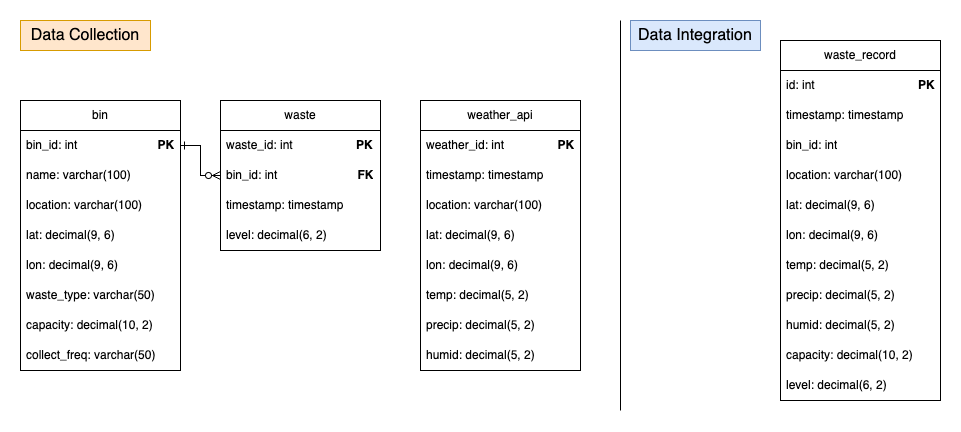

The diagram above was exported from draw.io. Its source (the exported page's mxGraphModel, read from the mxfile embedded in the PNG):
<mxGraphModel dx="884" dy="841" grid="1" gridSize="10" guides="1" tooltips="1" connect="1" arrows="1" fold="1" page="1" pageScale="1" pageWidth="850" pageHeight="1100" math="0" shadow="0" extFonts="Permanent Marker^https://fonts.googleapis.com/css?family=Permanent+Marker">
  <root>
    <mxCell id="0" />
    <mxCell id="1" parent="0" />
    <mxCell id="tk_Kj_VhLvUePHMCdVDU-50" value="weather_api" style="swimlane;fontStyle=0;childLayout=stackLayout;horizontal=1;startSize=30;horizontalStack=0;resizeParent=1;resizeParentMax=0;resizeLast=0;collapsible=1;marginBottom=0;whiteSpace=wrap;html=1;" parent="1" vertex="1">
      <mxGeometry x="440" y="100" width="160" height="270" as="geometry" />
    </mxCell>
    <mxCell id="tk_Kj_VhLvUePHMCdVDU-51" value="weather_id: int&amp;nbsp; &amp;nbsp; &amp;nbsp; &amp;nbsp; &amp;nbsp; &amp;nbsp; &amp;nbsp; &amp;nbsp; &lt;b&gt;PK&lt;/b&gt;" style="text;strokeColor=none;fillColor=none;align=left;verticalAlign=middle;spacingLeft=4;spacingRight=4;overflow=hidden;points=[[0,0.5],[1,0.5]];portConstraint=eastwest;rotatable=0;whiteSpace=wrap;html=1;" parent="tk_Kj_VhLvUePHMCdVDU-50" vertex="1">
      <mxGeometry y="30" width="160" height="30" as="geometry" />
    </mxCell>
    <mxCell id="tk_Kj_VhLvUePHMCdVDU-67" value="timestamp: timestamp" style="text;strokeColor=none;fillColor=none;align=left;verticalAlign=middle;spacingLeft=4;spacingRight=4;overflow=hidden;points=[[0,0.5],[1,0.5]];portConstraint=eastwest;rotatable=0;whiteSpace=wrap;html=1;" parent="tk_Kj_VhLvUePHMCdVDU-50" vertex="1">
      <mxGeometry y="60" width="160" height="30" as="geometry" />
    </mxCell>
    <mxCell id="PDhaxZ0gzxdiiEyBkxJw-1" value="location: varchar(100)" style="text;strokeColor=none;fillColor=none;align=left;verticalAlign=middle;spacingLeft=4;spacingRight=4;overflow=hidden;points=[[0,0.5],[1,0.5]];portConstraint=eastwest;rotatable=0;whiteSpace=wrap;html=1;" parent="tk_Kj_VhLvUePHMCdVDU-50" vertex="1">
      <mxGeometry y="90" width="160" height="30" as="geometry" />
    </mxCell>
    <mxCell id="tk_Kj_VhLvUePHMCdVDU-52" value="lat: decimal(9, 6)" style="text;strokeColor=none;fillColor=none;align=left;verticalAlign=middle;spacingLeft=4;spacingRight=4;overflow=hidden;points=[[0,0.5],[1,0.5]];portConstraint=eastwest;rotatable=0;whiteSpace=wrap;html=1;" parent="tk_Kj_VhLvUePHMCdVDU-50" vertex="1">
      <mxGeometry y="120" width="160" height="30" as="geometry" />
    </mxCell>
    <mxCell id="tk_Kj_VhLvUePHMCdVDU-53" value="lon: decimal(9, 6)" style="text;strokeColor=none;fillColor=none;align=left;verticalAlign=middle;spacingLeft=4;spacingRight=4;overflow=hidden;points=[[0,0.5],[1,0.5]];portConstraint=eastwest;rotatable=0;whiteSpace=wrap;html=1;" parent="tk_Kj_VhLvUePHMCdVDU-50" vertex="1">
      <mxGeometry y="150" width="160" height="30" as="geometry" />
    </mxCell>
    <mxCell id="tk_Kj_VhLvUePHMCdVDU-70" value="temp: decimal(5, 2)" style="text;strokeColor=none;fillColor=none;align=left;verticalAlign=middle;spacingLeft=4;spacingRight=4;overflow=hidden;points=[[0,0.5],[1,0.5]];portConstraint=eastwest;rotatable=0;whiteSpace=wrap;html=1;" parent="tk_Kj_VhLvUePHMCdVDU-50" vertex="1">
      <mxGeometry y="180" width="160" height="30" as="geometry" />
    </mxCell>
    <mxCell id="tk_Kj_VhLvUePHMCdVDU-71" value="precip: decimal(5, 2)" style="text;strokeColor=none;fillColor=none;align=left;verticalAlign=middle;spacingLeft=4;spacingRight=4;overflow=hidden;points=[[0,0.5],[1,0.5]];portConstraint=eastwest;rotatable=0;whiteSpace=wrap;html=1;" parent="tk_Kj_VhLvUePHMCdVDU-50" vertex="1">
      <mxGeometry y="210" width="160" height="30" as="geometry" />
    </mxCell>
    <mxCell id="tk_Kj_VhLvUePHMCdVDU-72" value="humid: decimal(5, 2)" style="text;strokeColor=none;fillColor=none;align=left;verticalAlign=middle;spacingLeft=4;spacingRight=4;overflow=hidden;points=[[0,0.5],[1,0.5]];portConstraint=eastwest;rotatable=0;whiteSpace=wrap;html=1;" parent="tk_Kj_VhLvUePHMCdVDU-50" vertex="1">
      <mxGeometry y="240" width="160" height="30" as="geometry" />
    </mxCell>
    <mxCell id="tk_Kj_VhLvUePHMCdVDU-54" value="bin" style="swimlane;fontStyle=0;childLayout=stackLayout;horizontal=1;startSize=30;horizontalStack=0;resizeParent=1;resizeParentMax=0;resizeLast=0;collapsible=1;marginBottom=0;whiteSpace=wrap;html=1;" parent="1" vertex="1">
      <mxGeometry x="40" y="100" width="160" height="270" as="geometry" />
    </mxCell>
    <mxCell id="tk_Kj_VhLvUePHMCdVDU-55" value="bin_id: int&amp;nbsp; &amp;nbsp; &amp;nbsp; &amp;nbsp; &amp;nbsp; &amp;nbsp; &amp;nbsp; &amp;nbsp; &amp;nbsp; &amp;nbsp; &amp;nbsp; &amp;nbsp; &lt;b&gt;PK&lt;/b&gt;" style="text;strokeColor=none;fillColor=none;align=left;verticalAlign=middle;spacingLeft=4;spacingRight=4;overflow=hidden;points=[[0,0.5],[1,0.5]];portConstraint=eastwest;rotatable=0;whiteSpace=wrap;html=1;" parent="tk_Kj_VhLvUePHMCdVDU-54" vertex="1">
      <mxGeometry y="30" width="160" height="30" as="geometry" />
    </mxCell>
    <mxCell id="PDhaxZ0gzxdiiEyBkxJw-2" value="name: varchar(100)" style="text;strokeColor=none;fillColor=none;align=left;verticalAlign=middle;spacingLeft=4;spacingRight=4;overflow=hidden;points=[[0,0.5],[1,0.5]];portConstraint=eastwest;rotatable=0;whiteSpace=wrap;html=1;" parent="tk_Kj_VhLvUePHMCdVDU-54" vertex="1">
      <mxGeometry y="60" width="160" height="30" as="geometry" />
    </mxCell>
    <mxCell id="tk_Kj_VhLvUePHMCdVDU-56" value="location: varchar(100)" style="text;strokeColor=none;fillColor=none;align=left;verticalAlign=middle;spacingLeft=4;spacingRight=4;overflow=hidden;points=[[0,0.5],[1,0.5]];portConstraint=eastwest;rotatable=0;whiteSpace=wrap;html=1;" parent="tk_Kj_VhLvUePHMCdVDU-54" vertex="1">
      <mxGeometry y="90" width="160" height="30" as="geometry" />
    </mxCell>
    <mxCell id="tk_Kj_VhLvUePHMCdVDU-68" value="lat: decimal(9, 6)" style="text;strokeColor=none;fillColor=none;align=left;verticalAlign=middle;spacingLeft=4;spacingRight=4;overflow=hidden;points=[[0,0.5],[1,0.5]];portConstraint=eastwest;rotatable=0;whiteSpace=wrap;html=1;" parent="tk_Kj_VhLvUePHMCdVDU-54" vertex="1">
      <mxGeometry y="120" width="160" height="30" as="geometry" />
    </mxCell>
    <mxCell id="tk_Kj_VhLvUePHMCdVDU-69" value="lon: decimal(9, 6)" style="text;strokeColor=none;fillColor=none;align=left;verticalAlign=middle;spacingLeft=4;spacingRight=4;overflow=hidden;points=[[0,0.5],[1,0.5]];portConstraint=eastwest;rotatable=0;whiteSpace=wrap;html=1;" parent="tk_Kj_VhLvUePHMCdVDU-54" vertex="1">
      <mxGeometry y="150" width="160" height="30" as="geometry" />
    </mxCell>
    <mxCell id="tk_Kj_VhLvUePHMCdVDU-63" value="waste_type: varchar(50)" style="text;strokeColor=none;fillColor=none;align=left;verticalAlign=middle;spacingLeft=4;spacingRight=4;overflow=hidden;points=[[0,0.5],[1,0.5]];portConstraint=eastwest;rotatable=0;whiteSpace=wrap;html=1;" parent="tk_Kj_VhLvUePHMCdVDU-54" vertex="1">
      <mxGeometry y="180" width="160" height="30" as="geometry" />
    </mxCell>
    <mxCell id="tk_Kj_VhLvUePHMCdVDU-57" value="capacity: decimal(10, 2)" style="text;strokeColor=none;fillColor=none;align=left;verticalAlign=middle;spacingLeft=4;spacingRight=4;overflow=hidden;points=[[0,0.5],[1,0.5]];portConstraint=eastwest;rotatable=0;whiteSpace=wrap;html=1;" parent="tk_Kj_VhLvUePHMCdVDU-54" vertex="1">
      <mxGeometry y="210" width="160" height="30" as="geometry" />
    </mxCell>
    <mxCell id="tk_Kj_VhLvUePHMCdVDU-62" value="collect_freq: varchar(50)" style="text;strokeColor=none;fillColor=none;align=left;verticalAlign=middle;spacingLeft=4;spacingRight=4;overflow=hidden;points=[[0,0.5],[1,0.5]];portConstraint=eastwest;rotatable=0;whiteSpace=wrap;html=1;" parent="tk_Kj_VhLvUePHMCdVDU-54" vertex="1">
      <mxGeometry y="240" width="160" height="30" as="geometry" />
    </mxCell>
    <mxCell id="tk_Kj_VhLvUePHMCdVDU-58" value="waste" style="swimlane;fontStyle=0;childLayout=stackLayout;horizontal=1;startSize=30;horizontalStack=0;resizeParent=1;resizeParentMax=0;resizeLast=0;collapsible=1;marginBottom=0;whiteSpace=wrap;html=1;" parent="1" vertex="1">
      <mxGeometry x="240" y="100" width="160" height="150" as="geometry" />
    </mxCell>
    <mxCell id="tk_Kj_VhLvUePHMCdVDU-59" value="waste_id: int&amp;nbsp; &amp;nbsp; &amp;nbsp; &amp;nbsp; &amp;nbsp; &amp;nbsp; &amp;nbsp; &amp;nbsp; &amp;nbsp; &amp;nbsp;&lt;b&gt;PK&lt;/b&gt;" style="text;strokeColor=none;fillColor=none;align=left;verticalAlign=middle;spacingLeft=4;spacingRight=4;overflow=hidden;points=[[0,0.5],[1,0.5]];portConstraint=eastwest;rotatable=0;whiteSpace=wrap;html=1;" parent="tk_Kj_VhLvUePHMCdVDU-58" vertex="1">
      <mxGeometry y="30" width="160" height="30" as="geometry" />
    </mxCell>
    <mxCell id="tk_Kj_VhLvUePHMCdVDU-60" value="bin_id: int&amp;nbsp; &amp;nbsp; &amp;nbsp; &amp;nbsp; &amp;nbsp; &amp;nbsp; &amp;nbsp; &amp;nbsp; &amp;nbsp; &amp;nbsp; &amp;nbsp; &amp;nbsp; &lt;b&gt;FK&lt;/b&gt;" style="text;strokeColor=none;fillColor=none;align=left;verticalAlign=middle;spacingLeft=4;spacingRight=4;overflow=hidden;points=[[0,0.5],[1,0.5]];portConstraint=eastwest;rotatable=0;whiteSpace=wrap;html=1;" parent="tk_Kj_VhLvUePHMCdVDU-58" vertex="1">
      <mxGeometry y="60" width="160" height="30" as="geometry" />
    </mxCell>
    <mxCell id="tk_Kj_VhLvUePHMCdVDU-61" value="timestamp: timestamp" style="text;strokeColor=none;fillColor=none;align=left;verticalAlign=middle;spacingLeft=4;spacingRight=4;overflow=hidden;points=[[0,0.5],[1,0.5]];portConstraint=eastwest;rotatable=0;whiteSpace=wrap;html=1;" parent="tk_Kj_VhLvUePHMCdVDU-58" vertex="1">
      <mxGeometry y="90" width="160" height="30" as="geometry" />
    </mxCell>
    <mxCell id="tk_Kj_VhLvUePHMCdVDU-65" value="level: decimal(6, 2)" style="text;strokeColor=none;fillColor=none;align=left;verticalAlign=middle;spacingLeft=4;spacingRight=4;overflow=hidden;points=[[0,0.5],[1,0.5]];portConstraint=eastwest;rotatable=0;whiteSpace=wrap;html=1;" parent="tk_Kj_VhLvUePHMCdVDU-58" vertex="1">
      <mxGeometry y="120" width="160" height="30" as="geometry" />
    </mxCell>
    <mxCell id="LqV1Nf5vB6hUg7DY60d--4" style="edgeStyle=orthogonalEdgeStyle;rounded=0;orthogonalLoop=1;jettySize=auto;html=1;exitX=1;exitY=0.5;exitDx=0;exitDy=0;entryX=0;entryY=0.5;entryDx=0;entryDy=0;endArrow=ERzeroToMany;endFill=0;startArrow=ERone;startFill=0;" parent="1" source="tk_Kj_VhLvUePHMCdVDU-55" target="tk_Kj_VhLvUePHMCdVDU-60" edge="1">
      <mxGeometry relative="1" as="geometry" />
    </mxCell>
    <mxCell id="h8rYAZZqfIDcT7aB2PxA-1" value="waste_record" style="swimlane;fontStyle=0;childLayout=stackLayout;horizontal=1;startSize=30;horizontalStack=0;resizeParent=1;resizeParentMax=0;resizeLast=0;collapsible=1;marginBottom=0;whiteSpace=wrap;html=1;" parent="1" vertex="1">
      <mxGeometry x="800" y="40" width="160" height="360" as="geometry" />
    </mxCell>
    <mxCell id="h8rYAZZqfIDcT7aB2PxA-2" value="id: int&amp;nbsp; &amp;nbsp; &amp;nbsp; &amp;nbsp; &amp;nbsp; &amp;nbsp; &amp;nbsp; &amp;nbsp; &amp;nbsp; &amp;nbsp; &amp;nbsp; &amp;nbsp; &amp;nbsp; &amp;nbsp; &amp;nbsp; &amp;nbsp;&lt;b&gt;PK&lt;/b&gt;" style="text;strokeColor=none;fillColor=none;align=left;verticalAlign=middle;spacingLeft=4;spacingRight=4;overflow=hidden;points=[[0,0.5],[1,0.5]];portConstraint=eastwest;rotatable=0;whiteSpace=wrap;html=1;" parent="h8rYAZZqfIDcT7aB2PxA-1" vertex="1">
      <mxGeometry y="30" width="160" height="30" as="geometry" />
    </mxCell>
    <mxCell id="h8rYAZZqfIDcT7aB2PxA-3" value="timestamp: timestamp" style="text;strokeColor=none;fillColor=none;align=left;verticalAlign=middle;spacingLeft=4;spacingRight=4;overflow=hidden;points=[[0,0.5],[1,0.5]];portConstraint=eastwest;rotatable=0;whiteSpace=wrap;html=1;" parent="h8rYAZZqfIDcT7aB2PxA-1" vertex="1">
      <mxGeometry y="60" width="160" height="30" as="geometry" />
    </mxCell>
    <mxCell id="h8rYAZZqfIDcT7aB2PxA-11" value="bin_id: int" style="text;strokeColor=none;fillColor=none;align=left;verticalAlign=middle;spacingLeft=4;spacingRight=4;overflow=hidden;points=[[0,0.5],[1,0.5]];portConstraint=eastwest;rotatable=0;whiteSpace=wrap;html=1;" parent="h8rYAZZqfIDcT7aB2PxA-1" vertex="1">
      <mxGeometry y="90" width="160" height="30" as="geometry" />
    </mxCell>
    <mxCell id="h8rYAZZqfIDcT7aB2PxA-4" value="location: varchar(100)" style="text;strokeColor=none;fillColor=none;align=left;verticalAlign=middle;spacingLeft=4;spacingRight=4;overflow=hidden;points=[[0,0.5],[1,0.5]];portConstraint=eastwest;rotatable=0;whiteSpace=wrap;html=1;" parent="h8rYAZZqfIDcT7aB2PxA-1" vertex="1">
      <mxGeometry y="120" width="160" height="30" as="geometry" />
    </mxCell>
    <mxCell id="h8rYAZZqfIDcT7aB2PxA-5" value="lat: decimal(9, 6)" style="text;strokeColor=none;fillColor=none;align=left;verticalAlign=middle;spacingLeft=4;spacingRight=4;overflow=hidden;points=[[0,0.5],[1,0.5]];portConstraint=eastwest;rotatable=0;whiteSpace=wrap;html=1;" parent="h8rYAZZqfIDcT7aB2PxA-1" vertex="1">
      <mxGeometry y="150" width="160" height="30" as="geometry" />
    </mxCell>
    <mxCell id="h8rYAZZqfIDcT7aB2PxA-6" value="lon: decimal(9, 6)" style="text;strokeColor=none;fillColor=none;align=left;verticalAlign=middle;spacingLeft=4;spacingRight=4;overflow=hidden;points=[[0,0.5],[1,0.5]];portConstraint=eastwest;rotatable=0;whiteSpace=wrap;html=1;" parent="h8rYAZZqfIDcT7aB2PxA-1" vertex="1">
      <mxGeometry y="180" width="160" height="30" as="geometry" />
    </mxCell>
    <mxCell id="h8rYAZZqfIDcT7aB2PxA-12" value="temp: decimal(5, 2)" style="text;strokeColor=none;fillColor=none;align=left;verticalAlign=middle;spacingLeft=4;spacingRight=4;overflow=hidden;points=[[0,0.5],[1,0.5]];portConstraint=eastwest;rotatable=0;whiteSpace=wrap;html=1;" parent="h8rYAZZqfIDcT7aB2PxA-1" vertex="1">
      <mxGeometry y="210" width="160" height="30" as="geometry" />
    </mxCell>
    <mxCell id="h8rYAZZqfIDcT7aB2PxA-14" value="precip: decimal(5, 2)" style="text;strokeColor=none;fillColor=none;align=left;verticalAlign=middle;spacingLeft=4;spacingRight=4;overflow=hidden;points=[[0,0.5],[1,0.5]];portConstraint=eastwest;rotatable=0;whiteSpace=wrap;html=1;" parent="h8rYAZZqfIDcT7aB2PxA-1" vertex="1">
      <mxGeometry y="240" width="160" height="30" as="geometry" />
    </mxCell>
    <mxCell id="h8rYAZZqfIDcT7aB2PxA-13" value="humid: decimal(5, 2)" style="text;strokeColor=none;fillColor=none;align=left;verticalAlign=middle;spacingLeft=4;spacingRight=4;overflow=hidden;points=[[0,0.5],[1,0.5]];portConstraint=eastwest;rotatable=0;whiteSpace=wrap;html=1;" parent="h8rYAZZqfIDcT7aB2PxA-1" vertex="1">
      <mxGeometry y="270" width="160" height="30" as="geometry" />
    </mxCell>
    <mxCell id="h8rYAZZqfIDcT7aB2PxA-15" value="capacity: decimal(10, 2)" style="text;strokeColor=none;fillColor=none;align=left;verticalAlign=middle;spacingLeft=4;spacingRight=4;overflow=hidden;points=[[0,0.5],[1,0.5]];portConstraint=eastwest;rotatable=0;whiteSpace=wrap;html=1;" parent="h8rYAZZqfIDcT7aB2PxA-1" vertex="1">
      <mxGeometry y="300" width="160" height="30" as="geometry" />
    </mxCell>
    <mxCell id="h8rYAZZqfIDcT7aB2PxA-8" value="level: decimal(6, 2)" style="text;strokeColor=none;fillColor=none;align=left;verticalAlign=middle;spacingLeft=4;spacingRight=4;overflow=hidden;points=[[0,0.5],[1,0.5]];portConstraint=eastwest;rotatable=0;whiteSpace=wrap;html=1;" parent="h8rYAZZqfIDcT7aB2PxA-1" vertex="1">
      <mxGeometry y="330" width="160" height="30" as="geometry" />
    </mxCell>
    <mxCell id="h8rYAZZqfIDcT7aB2PxA-16" value="" style="endArrow=none;html=1;rounded=0;" parent="1" edge="1">
      <mxGeometry width="50" height="50" relative="1" as="geometry">
        <mxPoint x="640" y="20" as="sourcePoint" />
        <mxPoint x="640" y="410" as="targetPoint" />
      </mxGeometry>
    </mxCell>
    <mxCell id="h8rYAZZqfIDcT7aB2PxA-17" value="&lt;font style=&quot;font-size: 16px;&quot;&gt;Data Integration&lt;/font&gt;" style="text;html=1;align=center;verticalAlign=middle;whiteSpace=wrap;rounded=0;fillColor=#dae8fc;strokeColor=#6c8ebf;" parent="1" vertex="1">
      <mxGeometry x="650" y="20" width="130" height="30" as="geometry" />
    </mxCell>
    <mxCell id="h8rYAZZqfIDcT7aB2PxA-18" value="&lt;font style=&quot;font-size: 16px;&quot;&gt;Data Collection&lt;/font&gt;" style="text;html=1;align=center;verticalAlign=middle;whiteSpace=wrap;rounded=0;fillColor=#ffe6cc;strokeColor=#d79b00;" parent="1" vertex="1">
      <mxGeometry x="40" y="20" width="130" height="30" as="geometry" />
    </mxCell>
  </root>
</mxGraphModel>